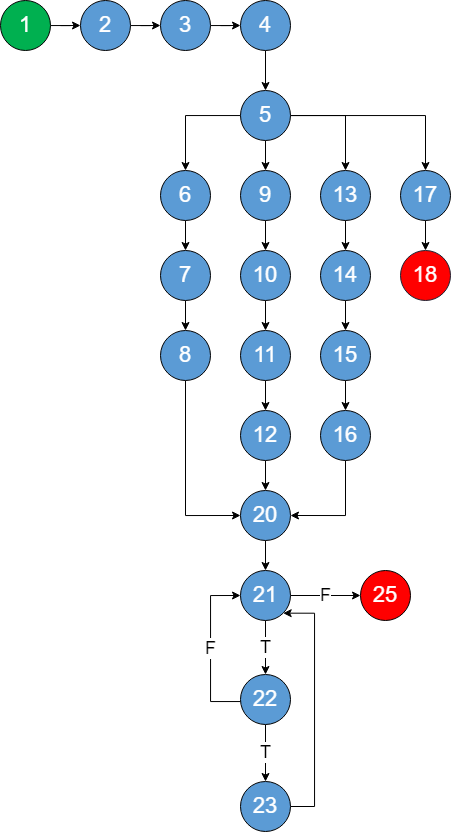

The diagram above was exported from draw.io. Its source (the exported page's mxGraphModel, read from the mxfile embedded in the PNG):
<mxGraphModel dx="1687" dy="892" grid="0" gridSize="10" guides="1" tooltips="1" connect="1" arrows="1" fold="1" page="1" pageScale="1" pageWidth="827" pageHeight="1169" background="none" math="0" shadow="0">
  <root>
    <mxCell id="WIyWlLk6GJQsqaUBKTNV-0" />
    <mxCell id="WIyWlLk6GJQsqaUBKTNV-1" parent="WIyWlLk6GJQsqaUBKTNV-0" />
    <mxCell id="Ac6htEW7D5028K2tvV87-29" style="edgeStyle=orthogonalEdgeStyle;rounded=0;orthogonalLoop=1;jettySize=auto;html=1;entryX=0;entryY=0.5;entryDx=0;entryDy=0;" edge="1" parent="WIyWlLk6GJQsqaUBKTNV-1" source="Ac6htEW7D5028K2tvV87-0" target="Ac6htEW7D5028K2tvV87-1">
      <mxGeometry relative="1" as="geometry" />
    </mxCell>
    <mxCell id="Ac6htEW7D5028K2tvV87-0" value="&lt;font style=&quot;font-size: 22px;&quot;&gt;1&lt;/font&gt;" style="ellipse;whiteSpace=wrap;html=1;labelBackgroundColor=none;fillColor=#00b050;labelBorderColor=none;fontColor=#FFFFFF;" vertex="1" parent="WIyWlLk6GJQsqaUBKTNV-1">
      <mxGeometry x="80" y="190" width="50" height="50" as="geometry" />
    </mxCell>
    <mxCell id="Ac6htEW7D5028K2tvV87-30" style="edgeStyle=orthogonalEdgeStyle;rounded=0;orthogonalLoop=1;jettySize=auto;html=1;entryX=0;entryY=0.5;entryDx=0;entryDy=0;" edge="1" parent="WIyWlLk6GJQsqaUBKTNV-1" source="Ac6htEW7D5028K2tvV87-1" target="Ac6htEW7D5028K2tvV87-2">
      <mxGeometry relative="1" as="geometry" />
    </mxCell>
    <mxCell id="Ac6htEW7D5028K2tvV87-1" value="&lt;font style=&quot;font-size: 22px;&quot;&gt;2&lt;/font&gt;" style="ellipse;whiteSpace=wrap;html=1;fillColor=#5b9bd5;fontColor=#FFFFFF;" vertex="1" parent="WIyWlLk6GJQsqaUBKTNV-1">
      <mxGeometry x="160" y="190" width="50" height="50" as="geometry" />
    </mxCell>
    <mxCell id="Ac6htEW7D5028K2tvV87-31" style="edgeStyle=orthogonalEdgeStyle;rounded=0;orthogonalLoop=1;jettySize=auto;html=1;entryX=0;entryY=0.5;entryDx=0;entryDy=0;" edge="1" parent="WIyWlLk6GJQsqaUBKTNV-1" source="Ac6htEW7D5028K2tvV87-2" target="Ac6htEW7D5028K2tvV87-3">
      <mxGeometry relative="1" as="geometry" />
    </mxCell>
    <mxCell id="Ac6htEW7D5028K2tvV87-2" value="&lt;font style=&quot;font-size: 22px;&quot;&gt;3&lt;/font&gt;" style="ellipse;whiteSpace=wrap;html=1;fillColor=#5B9BD5;fontColor=#FFFFFF;" vertex="1" parent="WIyWlLk6GJQsqaUBKTNV-1">
      <mxGeometry x="240" y="190" width="50" height="50" as="geometry" />
    </mxCell>
    <mxCell id="Ac6htEW7D5028K2tvV87-32" style="edgeStyle=orthogonalEdgeStyle;rounded=0;orthogonalLoop=1;jettySize=auto;html=1;entryX=0.5;entryY=0;entryDx=0;entryDy=0;" edge="1" parent="WIyWlLk6GJQsqaUBKTNV-1" source="Ac6htEW7D5028K2tvV87-3" target="Ac6htEW7D5028K2tvV87-4">
      <mxGeometry relative="1" as="geometry" />
    </mxCell>
    <mxCell id="Ac6htEW7D5028K2tvV87-3" value="&lt;font style=&quot;font-size: 22px;&quot;&gt;4&lt;/font&gt;" style="ellipse;whiteSpace=wrap;html=1;fillColor=#5B9BD5;fontColor=#FFFFFF;" vertex="1" parent="WIyWlLk6GJQsqaUBKTNV-1">
      <mxGeometry x="320" y="190" width="50" height="50" as="geometry" />
    </mxCell>
    <mxCell id="Ac6htEW7D5028K2tvV87-33" style="edgeStyle=orthogonalEdgeStyle;rounded=0;orthogonalLoop=1;jettySize=auto;html=1;entryX=0.5;entryY=0;entryDx=0;entryDy=0;" edge="1" parent="WIyWlLk6GJQsqaUBKTNV-1" source="Ac6htEW7D5028K2tvV87-4" target="Ac6htEW7D5028K2tvV87-10">
      <mxGeometry relative="1" as="geometry" />
    </mxCell>
    <mxCell id="Ac6htEW7D5028K2tvV87-34" style="edgeStyle=orthogonalEdgeStyle;rounded=0;orthogonalLoop=1;jettySize=auto;html=1;entryX=0.5;entryY=0;entryDx=0;entryDy=0;" edge="1" parent="WIyWlLk6GJQsqaUBKTNV-1" source="Ac6htEW7D5028K2tvV87-4" target="Ac6htEW7D5028K2tvV87-14">
      <mxGeometry relative="1" as="geometry" />
    </mxCell>
    <mxCell id="Ac6htEW7D5028K2tvV87-35" style="edgeStyle=orthogonalEdgeStyle;rounded=0;orthogonalLoop=1;jettySize=auto;html=1;entryX=0.5;entryY=0;entryDx=0;entryDy=0;" edge="1" parent="WIyWlLk6GJQsqaUBKTNV-1" source="Ac6htEW7D5028K2tvV87-4" target="Ac6htEW7D5028K2tvV87-18">
      <mxGeometry relative="1" as="geometry" />
    </mxCell>
    <mxCell id="Ac6htEW7D5028K2tvV87-36" style="edgeStyle=orthogonalEdgeStyle;rounded=0;orthogonalLoop=1;jettySize=auto;html=1;entryX=0.5;entryY=0;entryDx=0;entryDy=0;" edge="1" parent="WIyWlLk6GJQsqaUBKTNV-1" source="Ac6htEW7D5028K2tvV87-4" target="Ac6htEW7D5028K2tvV87-22">
      <mxGeometry relative="1" as="geometry" />
    </mxCell>
    <mxCell id="Ac6htEW7D5028K2tvV87-4" value="&lt;font style=&quot;font-size: 22px;&quot;&gt;5&lt;/font&gt;" style="ellipse;whiteSpace=wrap;html=1;fillColor=#5B9BD5;fontColor=#FFFFFF;" vertex="1" parent="WIyWlLk6GJQsqaUBKTNV-1">
      <mxGeometry x="320" y="280" width="50" height="50" as="geometry" />
    </mxCell>
    <mxCell id="Ac6htEW7D5028K2tvV87-37" style="edgeStyle=orthogonalEdgeStyle;rounded=0;orthogonalLoop=1;jettySize=auto;html=1;entryX=0.5;entryY=0;entryDx=0;entryDy=0;" edge="1" parent="WIyWlLk6GJQsqaUBKTNV-1" source="Ac6htEW7D5028K2tvV87-10" target="Ac6htEW7D5028K2tvV87-11">
      <mxGeometry relative="1" as="geometry" />
    </mxCell>
    <mxCell id="Ac6htEW7D5028K2tvV87-10" value="&lt;font style=&quot;font-size: 22px;&quot;&gt;6&lt;/font&gt;" style="ellipse;whiteSpace=wrap;html=1;fillColor=#5B9BD5;fontColor=#FFFFFF;" vertex="1" parent="WIyWlLk6GJQsqaUBKTNV-1">
      <mxGeometry x="240" y="360" width="50" height="50" as="geometry" />
    </mxCell>
    <mxCell id="Ac6htEW7D5028K2tvV87-38" style="edgeStyle=orthogonalEdgeStyle;rounded=0;orthogonalLoop=1;jettySize=auto;html=1;entryX=0.5;entryY=0;entryDx=0;entryDy=0;" edge="1" parent="WIyWlLk6GJQsqaUBKTNV-1" source="Ac6htEW7D5028K2tvV87-11" target="Ac6htEW7D5028K2tvV87-12">
      <mxGeometry relative="1" as="geometry" />
    </mxCell>
    <mxCell id="Ac6htEW7D5028K2tvV87-11" value="&lt;font style=&quot;font-size: 22px;&quot;&gt;7&lt;/font&gt;" style="ellipse;whiteSpace=wrap;html=1;fillColor=#5B9BD5;fontColor=#FFFFFF;" vertex="1" parent="WIyWlLk6GJQsqaUBKTNV-1">
      <mxGeometry x="240" y="440" width="50" height="50" as="geometry" />
    </mxCell>
    <mxCell id="Ac6htEW7D5028K2tvV87-46" style="edgeStyle=orthogonalEdgeStyle;rounded=0;orthogonalLoop=1;jettySize=auto;html=1;entryX=0;entryY=0.5;entryDx=0;entryDy=0;" edge="1" parent="WIyWlLk6GJQsqaUBKTNV-1" source="Ac6htEW7D5028K2tvV87-12" target="Ac6htEW7D5028K2tvV87-24">
      <mxGeometry relative="1" as="geometry">
        <Array as="points">
          <mxPoint x="265" y="705" />
        </Array>
      </mxGeometry>
    </mxCell>
    <mxCell id="Ac6htEW7D5028K2tvV87-12" value="&lt;font style=&quot;font-size: 22px;&quot;&gt;8&lt;/font&gt;" style="ellipse;whiteSpace=wrap;html=1;strokeColor=#000000;fillColor=#5B9BD5;fontColor=#FFFFFF;" vertex="1" parent="WIyWlLk6GJQsqaUBKTNV-1">
      <mxGeometry x="240" y="520" width="50" height="50" as="geometry" />
    </mxCell>
    <mxCell id="Ac6htEW7D5028K2tvV87-39" style="edgeStyle=orthogonalEdgeStyle;rounded=0;orthogonalLoop=1;jettySize=auto;html=1;entryX=0.5;entryY=0;entryDx=0;entryDy=0;" edge="1" parent="WIyWlLk6GJQsqaUBKTNV-1" source="Ac6htEW7D5028K2tvV87-14" target="Ac6htEW7D5028K2tvV87-15">
      <mxGeometry relative="1" as="geometry" />
    </mxCell>
    <mxCell id="Ac6htEW7D5028K2tvV87-14" value="&lt;font style=&quot;font-size: 22px;&quot;&gt;9&lt;/font&gt;" style="ellipse;whiteSpace=wrap;html=1;fillColor=#5B9BD5;fontColor=#FFFFFF;" vertex="1" parent="WIyWlLk6GJQsqaUBKTNV-1">
      <mxGeometry x="320" y="360" width="50" height="50" as="geometry" />
    </mxCell>
    <mxCell id="Ac6htEW7D5028K2tvV87-40" style="edgeStyle=orthogonalEdgeStyle;rounded=0;orthogonalLoop=1;jettySize=auto;html=1;entryX=0.5;entryY=0;entryDx=0;entryDy=0;" edge="1" parent="WIyWlLk6GJQsqaUBKTNV-1" source="Ac6htEW7D5028K2tvV87-15" target="Ac6htEW7D5028K2tvV87-16">
      <mxGeometry relative="1" as="geometry" />
    </mxCell>
    <mxCell id="Ac6htEW7D5028K2tvV87-15" value="&lt;font style=&quot;font-size: 22px;&quot;&gt;10&lt;/font&gt;" style="ellipse;whiteSpace=wrap;html=1;fillColor=#5B9BD5;fontColor=#FFFFFF;" vertex="1" parent="WIyWlLk6GJQsqaUBKTNV-1">
      <mxGeometry x="320" y="440" width="50" height="50" as="geometry" />
    </mxCell>
    <mxCell id="Ac6htEW7D5028K2tvV87-45" style="edgeStyle=orthogonalEdgeStyle;rounded=0;orthogonalLoop=1;jettySize=auto;html=1;entryX=0.5;entryY=0;entryDx=0;entryDy=0;" edge="1" parent="WIyWlLk6GJQsqaUBKTNV-1" source="Ac6htEW7D5028K2tvV87-16" target="Ac6htEW7D5028K2tvV87-17">
      <mxGeometry relative="1" as="geometry" />
    </mxCell>
    <mxCell id="Ac6htEW7D5028K2tvV87-16" value="&lt;font style=&quot;font-size: 22px;&quot;&gt;11&lt;/font&gt;" style="ellipse;whiteSpace=wrap;html=1;fillColor=#5B9BD5;fontColor=#FFFFFF;" vertex="1" parent="WIyWlLk6GJQsqaUBKTNV-1">
      <mxGeometry x="320" y="520" width="50" height="50" as="geometry" />
    </mxCell>
    <mxCell id="Ac6htEW7D5028K2tvV87-47" style="edgeStyle=orthogonalEdgeStyle;rounded=0;orthogonalLoop=1;jettySize=auto;html=1;entryX=0.5;entryY=0;entryDx=0;entryDy=0;" edge="1" parent="WIyWlLk6GJQsqaUBKTNV-1" source="Ac6htEW7D5028K2tvV87-17" target="Ac6htEW7D5028K2tvV87-24">
      <mxGeometry relative="1" as="geometry" />
    </mxCell>
    <mxCell id="Ac6htEW7D5028K2tvV87-17" value="&lt;font style=&quot;font-size: 22px;&quot;&gt;12&lt;/font&gt;" style="ellipse;whiteSpace=wrap;html=1;fillColor=#5B9BD5;fontColor=#FFFFFF;" vertex="1" parent="WIyWlLk6GJQsqaUBKTNV-1">
      <mxGeometry x="320" y="600" width="50" height="50" as="geometry" />
    </mxCell>
    <mxCell id="Ac6htEW7D5028K2tvV87-41" style="edgeStyle=orthogonalEdgeStyle;rounded=0;orthogonalLoop=1;jettySize=auto;html=1;entryX=0.5;entryY=0;entryDx=0;entryDy=0;" edge="1" parent="WIyWlLk6GJQsqaUBKTNV-1" source="Ac6htEW7D5028K2tvV87-18" target="Ac6htEW7D5028K2tvV87-19">
      <mxGeometry relative="1" as="geometry" />
    </mxCell>
    <mxCell id="Ac6htEW7D5028K2tvV87-18" value="&lt;font style=&quot;font-size: 22px;&quot;&gt;13&lt;/font&gt;" style="ellipse;whiteSpace=wrap;html=1;fillColor=#5B9BD5;fontColor=#FFFFFF;" vertex="1" parent="WIyWlLk6GJQsqaUBKTNV-1">
      <mxGeometry x="400" y="360" width="50" height="50" as="geometry" />
    </mxCell>
    <mxCell id="Ac6htEW7D5028K2tvV87-42" style="edgeStyle=orthogonalEdgeStyle;rounded=0;orthogonalLoop=1;jettySize=auto;html=1;entryX=0.5;entryY=0;entryDx=0;entryDy=0;" edge="1" parent="WIyWlLk6GJQsqaUBKTNV-1" source="Ac6htEW7D5028K2tvV87-19" target="Ac6htEW7D5028K2tvV87-20">
      <mxGeometry relative="1" as="geometry" />
    </mxCell>
    <mxCell id="Ac6htEW7D5028K2tvV87-19" value="&lt;font style=&quot;font-size: 22px;&quot;&gt;14&lt;/font&gt;" style="ellipse;whiteSpace=wrap;html=1;fillColor=#5B9BD5;fontColor=#FFFFFF;" vertex="1" parent="WIyWlLk6GJQsqaUBKTNV-1">
      <mxGeometry x="400" y="440" width="50" height="50" as="geometry" />
    </mxCell>
    <mxCell id="Ac6htEW7D5028K2tvV87-43" style="edgeStyle=orthogonalEdgeStyle;rounded=0;orthogonalLoop=1;jettySize=auto;html=1;entryX=0.5;entryY=0;entryDx=0;entryDy=0;" edge="1" parent="WIyWlLk6GJQsqaUBKTNV-1" source="Ac6htEW7D5028K2tvV87-20" target="Ac6htEW7D5028K2tvV87-21">
      <mxGeometry relative="1" as="geometry" />
    </mxCell>
    <mxCell id="Ac6htEW7D5028K2tvV87-20" value="&lt;font style=&quot;font-size: 22px;&quot;&gt;15&lt;/font&gt;" style="ellipse;whiteSpace=wrap;html=1;fillColor=#5B9BD5;fontColor=#FFFFFF;" vertex="1" parent="WIyWlLk6GJQsqaUBKTNV-1">
      <mxGeometry x="400" y="520" width="50" height="50" as="geometry" />
    </mxCell>
    <mxCell id="Ac6htEW7D5028K2tvV87-48" style="edgeStyle=orthogonalEdgeStyle;rounded=0;orthogonalLoop=1;jettySize=auto;html=1;entryX=1;entryY=0.5;entryDx=0;entryDy=0;" edge="1" parent="WIyWlLk6GJQsqaUBKTNV-1" source="Ac6htEW7D5028K2tvV87-21" target="Ac6htEW7D5028K2tvV87-24">
      <mxGeometry relative="1" as="geometry">
        <Array as="points">
          <mxPoint x="425" y="705" />
        </Array>
      </mxGeometry>
    </mxCell>
    <mxCell id="Ac6htEW7D5028K2tvV87-21" value="&lt;font style=&quot;font-size: 22px;&quot;&gt;16&lt;/font&gt;" style="ellipse;whiteSpace=wrap;html=1;fillColor=#5B9BD5;fontColor=#FFFFFF;" vertex="1" parent="WIyWlLk6GJQsqaUBKTNV-1">
      <mxGeometry x="400" y="600" width="50" height="50" as="geometry" />
    </mxCell>
    <mxCell id="Ac6htEW7D5028K2tvV87-44" style="edgeStyle=orthogonalEdgeStyle;rounded=0;orthogonalLoop=1;jettySize=auto;html=1;entryX=0.5;entryY=0;entryDx=0;entryDy=0;" edge="1" parent="WIyWlLk6GJQsqaUBKTNV-1" source="Ac6htEW7D5028K2tvV87-22" target="Ac6htEW7D5028K2tvV87-23">
      <mxGeometry relative="1" as="geometry" />
    </mxCell>
    <mxCell id="Ac6htEW7D5028K2tvV87-22" value="&lt;font style=&quot;font-size: 22px;&quot;&gt;17&lt;/font&gt;" style="ellipse;whiteSpace=wrap;html=1;fillColor=#5B9BD5;fontColor=#FFFFFF;" vertex="1" parent="WIyWlLk6GJQsqaUBKTNV-1">
      <mxGeometry x="480" y="360" width="50" height="50" as="geometry" />
    </mxCell>
    <mxCell id="Ac6htEW7D5028K2tvV87-23" value="&lt;font style=&quot;font-size: 22px;&quot;&gt;18&lt;/font&gt;" style="ellipse;whiteSpace=wrap;html=1;strokeColor=#1c2130;fillColor=#ff0000;fontColor=#FFFFFF;" vertex="1" parent="WIyWlLk6GJQsqaUBKTNV-1">
      <mxGeometry x="480" y="440" width="50" height="50" as="geometry" />
    </mxCell>
    <mxCell id="Ac6htEW7D5028K2tvV87-49" style="edgeStyle=orthogonalEdgeStyle;rounded=0;orthogonalLoop=1;jettySize=auto;html=1;entryX=0.5;entryY=0;entryDx=0;entryDy=0;" edge="1" parent="WIyWlLk6GJQsqaUBKTNV-1" source="Ac6htEW7D5028K2tvV87-24" target="Ac6htEW7D5028K2tvV87-25">
      <mxGeometry relative="1" as="geometry" />
    </mxCell>
    <mxCell id="Ac6htEW7D5028K2tvV87-24" value="&lt;font style=&quot;font-size: 22px;&quot;&gt;20&lt;/font&gt;" style="ellipse;whiteSpace=wrap;html=1;fillColor=#5B9BD5;fontColor=#FFFFFF;" vertex="1" parent="WIyWlLk6GJQsqaUBKTNV-1">
      <mxGeometry x="320" y="680" width="50" height="50" as="geometry" />
    </mxCell>
    <mxCell id="Ac6htEW7D5028K2tvV87-50" value="&lt;font style=&quot;font-size: 18px;&quot;&gt;T&lt;/font&gt;" style="edgeStyle=orthogonalEdgeStyle;rounded=0;orthogonalLoop=1;jettySize=auto;html=1;entryX=0.5;entryY=0;entryDx=0;entryDy=0;" edge="1" parent="WIyWlLk6GJQsqaUBKTNV-1" source="Ac6htEW7D5028K2tvV87-25" target="Ac6htEW7D5028K2tvV87-26">
      <mxGeometry relative="1" as="geometry" />
    </mxCell>
    <mxCell id="Ac6htEW7D5028K2tvV87-53" value="&lt;font style=&quot;font-size: 18px;&quot;&gt;F&lt;/font&gt;" style="edgeStyle=orthogonalEdgeStyle;rounded=0;orthogonalLoop=1;jettySize=auto;html=1;entryX=0;entryY=0.5;entryDx=0;entryDy=0;" edge="1" parent="WIyWlLk6GJQsqaUBKTNV-1" source="Ac6htEW7D5028K2tvV87-25" target="Ac6htEW7D5028K2tvV87-28">
      <mxGeometry relative="1" as="geometry" />
    </mxCell>
    <mxCell id="Ac6htEW7D5028K2tvV87-25" value="&lt;font style=&quot;font-size: 22px;&quot;&gt;21&lt;/font&gt;" style="ellipse;whiteSpace=wrap;html=1;fillColor=#5B9BD5;fontColor=#FFFFFF;" vertex="1" parent="WIyWlLk6GJQsqaUBKTNV-1">
      <mxGeometry x="320" y="760" width="50" height="50" as="geometry" />
    </mxCell>
    <mxCell id="Ac6htEW7D5028K2tvV87-51" value="&lt;font style=&quot;font-size: 18px;&quot;&gt;F&lt;/font&gt;" style="edgeStyle=orthogonalEdgeStyle;rounded=0;orthogonalLoop=1;jettySize=auto;html=1;entryX=0;entryY=0.5;entryDx=0;entryDy=0;" edge="1" parent="WIyWlLk6GJQsqaUBKTNV-1" source="Ac6htEW7D5028K2tvV87-26" target="Ac6htEW7D5028K2tvV87-25">
      <mxGeometry relative="1" as="geometry">
        <Array as="points">
          <mxPoint x="290" y="891" />
          <mxPoint x="290" y="785" />
        </Array>
      </mxGeometry>
    </mxCell>
    <mxCell id="Ac6htEW7D5028K2tvV87-52" value="&lt;font style=&quot;font-size: 18px;&quot;&gt;T&lt;/font&gt;" style="edgeStyle=orthogonalEdgeStyle;rounded=0;orthogonalLoop=1;jettySize=auto;html=1;entryX=0.5;entryY=0;entryDx=0;entryDy=0;" edge="1" parent="WIyWlLk6GJQsqaUBKTNV-1" source="Ac6htEW7D5028K2tvV87-26" target="Ac6htEW7D5028K2tvV87-27">
      <mxGeometry relative="1" as="geometry" />
    </mxCell>
    <mxCell id="Ac6htEW7D5028K2tvV87-26" value="&lt;font style=&quot;font-size: 22px;&quot;&gt;22&lt;/font&gt;" style="ellipse;whiteSpace=wrap;html=1;fillColor=#5B9BD5;fontColor=#FFFFFF;" vertex="1" parent="WIyWlLk6GJQsqaUBKTNV-1">
      <mxGeometry x="320" y="864" width="50" height="50" as="geometry" />
    </mxCell>
    <mxCell id="Ac6htEW7D5028K2tvV87-55" style="edgeStyle=orthogonalEdgeStyle;rounded=0;orthogonalLoop=1;jettySize=auto;html=1;entryX=1;entryY=1;entryDx=0;entryDy=0;" edge="1" parent="WIyWlLk6GJQsqaUBKTNV-1" source="Ac6htEW7D5028K2tvV87-27" target="Ac6htEW7D5028K2tvV87-25">
      <mxGeometry relative="1" as="geometry">
        <Array as="points">
          <mxPoint x="394" y="996" />
          <mxPoint x="394" y="803" />
        </Array>
      </mxGeometry>
    </mxCell>
    <mxCell id="Ac6htEW7D5028K2tvV87-27" value="&lt;font style=&quot;font-size: 22px;&quot;&gt;23&lt;/font&gt;" style="ellipse;whiteSpace=wrap;html=1;fillColor=#5B9BD5;fontColor=#FFFFFF;" vertex="1" parent="WIyWlLk6GJQsqaUBKTNV-1">
      <mxGeometry x="320" y="971" width="50" height="50" as="geometry" />
    </mxCell>
    <mxCell id="Ac6htEW7D5028K2tvV87-28" value="&lt;font style=&quot;font-size: 22px;&quot;&gt;25&lt;/font&gt;" style="ellipse;whiteSpace=wrap;html=1;fillColor=#ff0000;fontColor=#FFFFFF;" vertex="1" parent="WIyWlLk6GJQsqaUBKTNV-1">
      <mxGeometry x="440" y="760" width="50" height="50" as="geometry" />
    </mxCell>
  </root>
</mxGraphModel>